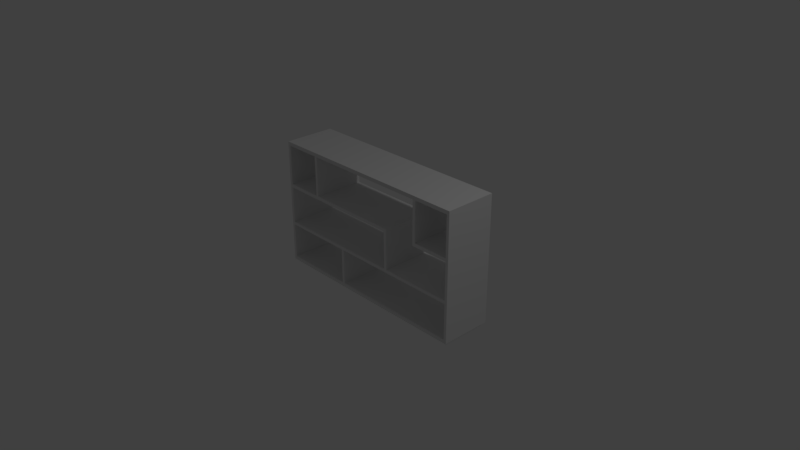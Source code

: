 # Source: Bookcase.blend  (saved by Blender 2.78.0; exported with 4.5.12 LTS)
import bpy
from mathutils import Matrix  # noqa: F401  (used for matrix-valued properties, if any)

bpy.ops.wm.read_factory_settings(use_empty=True)
scene = bpy.context.scene
scene.name = 'Scene'

# ---- collections
col_collection_1 = bpy.data.collections.new('Collection 1'); scene.collection.children.link(col_collection_1)

# ---- images (referenced by path relative to the original .blend; pixels are not part of the script)
import os
ASSET_DIR = os.environ.get("B2B_ASSET_DIR", "")  # directory of the original .blend (textures are referenced by path, not embedded)
HERE = os.path.dirname(os.path.abspath(__file__))  # packed textures are extracted next to this script under _unpacked/

def load_image(name, relpath, width, height, colorspace="sRGB"):
    """Load a texture the original file referenced (path relative to the .blend, or extracted next to this script)."""
    p = next((c for c in (os.path.join(HERE, relpath), os.path.join(ASSET_DIR, relpath)) if relpath and os.path.exists(c)), "")
    if p:
        img = bpy.data.images.load(p, check_existing=True)
        img.name = name
    else:  # same state as the original file: an image datablock whose file is absent (Cycles renders it pink)
        img = bpy.data.images.new(name, width, height)
        img.source = "FILE"
        img.filepath = "//" + (relpath or name)
    img.colorspace_settings.name = colorspace
    return img
img_bookcase = load_image('Bookcase', '', 1024, 1024, 'sRGB')

# ---- materials (node trees are filled in below, after node groups)
mat_material_002 = bpy.data.materials.new('Material.002')
mat_material_002.alpha_threshold = 0.0
mat_material_002.roughness = 0.5

# ---- material node trees
mat_material_002.use_nodes = True; mat_material_002.node_tree.nodes.clear()
_N = mat_material_002.node_tree.nodes; _L = mat_material_002.node_tree.links
n0 = _N.new('ShaderNodeOutputMaterial'); n0.name = 'Material Output'; n0.location = (300, 300)
n1 = _N.new('ShaderNodeBsdfDiffuse'); n1.name = 'Diffuse BSDF'; n1.location = (10, 300)
n2 = _N.new('ShaderNodeTexMagic'); n2.name = 'Magic Texture'; n2.location = (284, 74)
n2.width = 157
n3 = _N.new('ShaderNodeTexImage'); n3.name = 'Image Texture'; n3.location = (-28, 88)
n3.width = 140
n3.image = img_bookcase
_L.new(n1.outputs[0], n0.inputs[0])
n0.is_active_output = True

# ---- world
world_world = bpy.data.worlds.new('World'); scene.world = world_world
world_world.color = (0.05088, 0.05088, 0.05088)
world_world.use_sun_shadow = False
world_world.sun_shadow_jitter_overblur = 0.0
world_world.cycles.sampling_method = 'MANUAL'

# ---- cameras
cam_camera = bpy.data.cameras.new('Camera')
cam_camera.clip_end = 100.0
cam_camera.lens = 35.0
cam_camera.sensor_width = 32.0
cam_camera.sensor_height = 18.0
cam_camera.ortho_scale = 7.314
cam_camera.dof.focus_distance = 0.0

# ---- lights
light_lamp = bpy.data.lights.new('Lamp', 'POINT')
light_lamp.transmission_factor = 0.0
light_lamp.cutoff_distance = 30.0
light_lamp.energy = 100.0
light_lamp.shadow_buffer_clip_start = 1.001
light_lamp.shadow_soft_size = 0.1
light_lamp.shadow_maximum_resolution = 0.006
light_lamp.use_absolute_resolution = True

# ---- meshes
me_cube = bpy.data.meshes.new('Cube')
me_cube.from_pydata([(1.444, -0.6229, -0.04678), (-1.444, -0.6229, -0.04678), (1.444, -0.6229, -0.001995), (-1.444, -0.6229, -0.001995), (1.444, -0.6229, 0.04877), (-1.444, -0.6229, 0.04877), (1.444, 4.303e-08, -0.04678), (-1.444, 4.733e-07, -0.04678), (1.444, -7.315e-07, -0.001995), (-1.444, 3.012e-07, -0.001995), (1.444, -7.315e-07, 0.04877), (-1.444, 3.012e-07, 0.04877), (1.444, -0.6686, -0.001995), (-1.444, -0.6686, -0.001995), (1.444, -0.6686, 0.04877), (-1.444, -0.6686, 0.04877), (1.483, 0.0, -0.001995), (1.483, -0.6229, -0.001995), (1.483, 0.0, 0.04877), (1.483, -0.6229, 0.04877), (1.483, -0.6686, -0.001995), (1.483, -0.6686, 0.04877), (-1.482, -0.6229, -0.001995), (-1.482, -0.6229, 0.04877), (-1.482, 0.0, -0.001995), (-1.482, 0.0, 0.04877), (-1.482, -0.6686, -0.001995), (-1.482, -0.6686, 0.04877), (1.444, 0.0, 1.716), (1.444, -0.6229, 1.716), (1.483, -0.6229, 1.716), (-1.444, -0.6229, 1.716), (-1.444, 0.0, 1.716), (1.483, -0.6686, 1.716), (1.444, -0.6686, 1.716), (-1.444, -0.6686, 1.716), (1.483, 0.0, 1.716), (-1.482, -0.6229, 1.716), (-1.482, 0.0, 1.716), (-1.482, -0.6686, 1.716), (1.444, 0.0, 1.767), (1.444, -0.6229, 1.767), (1.483, -0.6229, 1.767), (-1.444, -0.6229, 1.767), (-1.444, 0.0, 1.767), (1.483, -0.6686, 1.767), (1.444, -0.6686, 1.767), (-1.444, -0.6686, 1.767), (1.483, 0.0, 1.767), (-1.482, -0.6229, 1.767), (-1.482, 0.0, 1.767), (-1.482, -0.6686, 1.767), (-1.444, -0.6686, 0.547), (-1.482, -0.6229, 0.547), (-1.482, 0.0, 0.547), (-1.444, -0.6229, 0.547), (-1.444, 0.0, 0.547), (-1.482, -0.6686, 0.547), (-1.444, -0.6229, 0.5907), (-1.444, 0.0, 0.5907), (-1.482, -0.6686, 0.5907), (-1.444, -0.6686, 0.5907), (-1.482, -0.6229, 0.5907), (-1.482, 0.0, 0.5907), (1.483, -0.6229, 0.5907), (1.483, 0.0, 0.5907), (1.483, -0.6686, 0.5907), (1.444, -0.6686, 0.5907), (1.444, -0.6229, 0.5907), (1.444, 0.0, 0.5907), (1.483, -0.6229, 0.547), (1.483, -0.6686, 0.547), (1.444, -0.6229, 0.547), (1.444, 0.0, 0.547), (1.483, 0.0, 0.547), (1.444, -0.6686, 0.547), (-0.4338, 0.0, -0.04678), (-0.4338, -0.6686, 0.04877), (-0.4338, 0.0, 0.04877), (-0.4338, -0.6229, 0.04877), (-0.4338, -0.6229, -0.001995), (-0.4338, -0.6686, -0.001995), (-0.4338, -0.6229, -0.04678), (-0.3947, 0.0, 0.04877), (-0.3947, 0.0, -0.04678), (-0.3947, -0.6686, 0.04877), (-0.3947, -0.6229, 0.04877), (-0.3947, -0.6229, -0.001995), (-0.3947, -0.6686, -0.001995), (-0.3947, -0.6229, -0.04678), (-0.4338, 0.0, 0.547), (-0.4338, 0.0, 0.5907), (-0.4338, -0.6229, 0.5907), (-0.4338, -0.6686, 0.5907), (-0.4338, -0.6686, 0.547), (-0.4338, -0.6229, 0.547), (-0.3947, 0.0, 0.547), (-0.3947, 0.0, 0.5907), (-0.3947, -0.6229, 0.5907), (-0.3947, -0.6686, 0.5907), (-0.3947, -0.6686, 0.547), (-0.3947, -0.6229, 0.547), (-0.8844, -0.6686, 1.767), (-0.8844, -0.6686, 1.716), (-0.8844, -0.6229, 1.767), (-0.8844, -0.6229, 1.716), (-0.8844, 0.0, 1.716), (-0.8844, 0.0, 1.767), (-0.9235, -0.6686, 1.767), (-0.9235, -0.6686, 1.716), (-0.9235, -0.6229, 1.767), (-0.9235, -0.6229, 1.716), (-0.9235, 0.0, 1.716), (-0.9235, 0.0, 1.767), (-0.8844, -0.6229, 1.158), (-0.8844, 0.0, 1.158), (-0.8844, -0.6686, 1.158), (-0.9235, -0.6686, 1.158), (-0.9235, -0.6229, 1.158), (-0.9235, 0.0, 1.158), (-0.8844, -0.6229, 1.11), (-0.8844, 0.0, 1.11), (-0.8844, -0.6686, 1.11), (-0.9235, -0.6686, 1.11), (-0.9235, -0.6229, 1.11), (-0.9235, 0.0, 1.11), (0.3919, -0.6229, 1.11), (0.3919, 0.0, 1.11), (0.3919, -0.6229, 1.158), (0.3919, 0.0, 1.158), (0.3919, -0.6686, 1.158), (0.3919, -0.6686, 1.11), (0.3919, 0.0, 0.547), (0.3919, 0.0, 0.5907), (0.3919, -0.6229, 0.5907), (0.3919, -0.6686, 0.5907), (0.3919, -0.6686, 0.547), (0.3919, -0.6229, 0.547), (0.4344, 0.0, 0.547), (0.4344, 0.0, 0.5907), (0.4344, -0.6229, 0.5907), (0.4344, -0.6686, 0.5907), (0.4344, -0.6686, 0.547), (0.4344, -0.6229, 0.547), (0.4344, -0.6229, 1.11), (0.4344, 0.0, 1.11), (0.4344, -0.6229, 1.158), (0.4344, 0.0, 1.158), (0.4344, -0.6686, 1.158), (0.4344, -0.6686, 1.11), (-1.444, -0.6229, 1.158), (-1.444, 0.0, 1.158), (-1.482, -0.6686, 1.158), (-1.444, -0.6686, 1.158), (-1.482, -0.6229, 1.158), (-1.482, 0.0, 1.158), (-1.444, -0.6686, 1.11), (-1.482, -0.6229, 1.11), (-1.482, 0.0, 1.11), (-1.444, -0.6229, 1.11), (-1.444, 0.0, 1.11), (-1.482, -0.6686, 1.11), (0.9388, -0.6686, 1.767), (0.9388, -0.6686, 1.716), (0.9388, -0.6229, 1.767), (0.9388, -0.6229, 1.716), (0.9388, 0.0, 1.716), (0.9388, 0.0, 1.767), (0.8963, -0.6686, 1.767), (0.8963, -0.6686, 1.716), (0.8963, -0.6229, 1.767), (0.8963, -0.6229, 1.716), (0.8963, 0.0, 1.716), (0.8963, 0.0, 1.767), (1.483, 0.0, 1.158), (1.444, -0.6686, 1.158), (1.483, -0.6229, 1.158), (1.483, -0.6686, 1.158), (1.444, -0.6229, 1.158), (1.444, 0.0, 1.158), (1.483, -0.6229, 1.11), (1.483, -0.6686, 1.11), (1.444, -0.6229, 1.11), (1.444, 0.0, 1.11), (1.483, 0.0, 1.11), (1.444, -0.6686, 1.11), (0.9388, -0.6686, 1.11), (0.9388, -0.6686, 1.158), (0.9388, -0.6229, 1.158), (0.9388, 0.0, 1.158), (0.9388, -0.6229, 1.11), (0.9388, 0.0, 1.11), (0.8963, -0.6686, 1.11), (0.8963, -0.6686, 1.158), (0.8963, -0.6229, 1.158), (0.8963, 0.0, 1.158), (0.8963, -0.6229, 1.11), (0.8963, 0.0, 1.11), (-0.4338, -4.303e-08, -0.001995), (-0.3947, -4.303e-08, -0.001995), (1.483, 0.04493, -0.001995), (1.483, 0.04493, 0.04877), (1.444, 0.04493, -0.001995), (-1.482, 0.04493, -0.001995), (-1.482, 0.04493, 0.04877), (-1.444, 0.04493, -0.001995), (1.483, 0.04493, 1.158), (1.483, 0.04493, 1.716), (1.483, 0.04493, 1.767), (-1.444, 0.04493, 1.158), (-1.444, 0.04493, 1.716), (-1.482, 0.04493, 0.547), (1.444, 0.04493, 0.547), (1.444, 0.04493, 0.04877), (1.444, 0.04493, 1.767), (-1.444, 0.04493, 1.767), (-1.482, 0.04493, 1.767), (-1.482, 0.04493, 1.716), (-0.3947, 0.04493, 0.04877), (-0.9235, 0.04493, 1.716), (-0.9235, 0.04493, 1.767), (-1.482, 0.04493, 0.5907), (-1.444, 0.04493, 0.04877), (-1.444, 0.04493, 0.547), (-1.482, 0.04493, 1.11), (1.483, 0.04493, 0.547), (1.483, 0.04493, 0.5907), (1.444, 0.04493, 1.11), (1.444, 0.04493, 0.5907), (0.4344, 0.04493, 0.547), (0.4344, 0.04493, 0.5907), (-0.4338, 0.04493, 0.04877), (-0.4338, 0.04493, 0.547), (-1.444, 0.04493, 0.5907), (-0.4338, 0.04493, 0.5907), (-0.3947, 0.04493, 0.5907), (-0.3947, 0.04493, 0.547), (0.8963, 0.04493, 1.716), (-0.8844, 0.04493, 1.716), (0.8963, 0.04493, 1.767), (-0.8844, 0.04493, 1.767), (-0.9235, 0.04493, 1.158), (0.3919, 0.04493, 1.158), (-0.8844, 0.04493, 1.158), (-0.8844, 0.04493, 1.11), (-0.9235, 0.04493, 1.11), (0.3919, 0.04493, 1.11), (0.3919, 0.04493, 0.547), (0.3919, 0.04493, 0.5907), (0.4344, 0.04493, 1.11), (0.4344, 0.04493, 1.158), (-1.482, 0.04493, 1.158), (-1.444, 0.04493, 1.11), (1.444, 0.04493, 1.716), (0.9388, 0.04493, 1.716), (0.9388, 0.04493, 1.767), (1.483, 0.04493, 1.11), (1.444, 0.04493, 1.158), (0.9388, 0.04493, 1.11), (0.9388, 0.04493, 1.158), (0.8963, 0.04493, 1.158), (0.8963, 0.04493, 1.11), (-0.3947, 0.04493, -0.001995), (-0.4338, 0.04493, -0.001995)], [], [(87, 2, 12, 88), (9, 3, 22, 24), (6, 8, 2, 0), (2, 8, 16, 17), (150, 151, 32, 31), (1, 3, 9, 7), (76, 82, 1, 7), (88, 12, 14, 85), (82, 80, 3, 1), (3, 13, 26, 22), (17, 19, 21, 20), (17, 16, 18, 19), (12, 2, 17, 20), (14, 12, 20, 21), (177, 176, 30, 33), (24, 22, 23, 25), (23, 22, 26, 27), (153, 150, 31, 35), (176, 174, 36, 30), (13, 15, 27, 26), (37, 39, 51, 49), (34, 33, 45, 46), (30, 36, 48, 42), (154, 152, 39, 37), (178, 175, 34, 29), (155, 154, 37, 38), (179, 178, 29, 28), (152, 153, 35, 39), (175, 177, 33, 34), (40, 41, 42, 48), (41, 46, 45, 42), (47, 43, 49, 51), (43, 44, 50, 49), (33, 30, 42, 45), (39, 35, 47, 51), (38, 37, 49, 50), (78, 11, 5, 79), (79, 5, 15, 77), (109, 108, 47, 35), (108, 110, 43, 47), (109, 35, 31, 111), (112, 111, 31, 32), (113, 44, 43, 110), (62, 63, 54, 53), (57, 60, 62, 53), (55, 52, 61, 58), (5, 11, 56, 55), (15, 5, 55, 52), (23, 27, 57, 53), (25, 23, 53, 54), (27, 15, 52, 57), (75, 71, 66, 67), (72, 68, 67, 75), (70, 74, 65, 64), (71, 70, 64, 66), (21, 19, 70, 71), (19, 18, 74, 70), (4, 14, 75, 72), (10, 4, 72, 73), (14, 21, 71, 75), (61, 60, 57, 52), (139, 140, 68, 69), (140, 141, 67, 68), (141, 142, 75, 67), (143, 72, 75, 142), (138, 73, 72, 143), (86, 79, 77, 85), (89, 87, 80, 82), (13, 81, 77, 15), (84, 89, 82, 76), (3, 80, 81, 13), (6, 0, 89, 84), (0, 2, 87, 89), (10, 83, 86, 4), (4, 86, 85, 14), (81, 88, 85, 77), (80, 87, 88, 81), (56, 90, 95, 55), (55, 95, 94, 52), (61, 52, 94, 93), (58, 61, 93, 92), (59, 58, 92, 91), (95, 101, 100, 94), (93, 94, 100, 99), (92, 93, 99, 98), (91, 92, 98, 97), (95, 90, 78, 79), (79, 77, 94, 95), (85, 100, 94, 77), (86, 101, 100, 85), (83, 96, 101, 86), (173, 107, 104, 170), (172, 171, 105, 106), (169, 103, 105, 171), (168, 170, 104, 102), (169, 168, 102, 103), (107, 113, 110, 104), (106, 105, 114, 115), (111, 112, 119, 118), (102, 104, 110, 108), (103, 102, 108, 109), (114, 116, 130, 128), (153, 156, 123, 117), (103, 109, 117, 116), (109, 111, 118, 117), (105, 103, 116, 114), (121, 120, 124, 125), (122, 123, 124, 120), (153, 117, 118, 150), (116, 117, 123, 122), (122, 120, 126, 131), (129, 128, 146, 147), (130, 131, 149, 148), (116, 122, 131, 130), (120, 121, 127, 126), (115, 114, 128, 129), (96, 132, 137, 101), (101, 137, 136, 100), (99, 100, 136, 135), (98, 99, 135, 134), (97, 98, 134, 133), (132, 138, 143, 137), (137, 143, 142, 136), (135, 136, 142, 141), (134, 135, 141, 140), (146, 148, 149, 144), (147, 146, 144, 145), (128, 130, 148, 146), (133, 134, 126, 127), (145, 144, 140, 139), (141, 140, 144, 149), (131, 126, 134, 135), (135, 141, 149, 131), (161, 156, 153, 152), (158, 157, 154, 155), (157, 161, 152, 154), (118, 119, 151, 150), (123, 156, 159, 124), (58, 59, 160, 159), (61, 58, 159, 156), (62, 60, 161, 157), (63, 62, 157, 158), (60, 61, 156, 161), (124, 159, 160, 125), (34, 46, 162, 163), (46, 41, 164, 162), (34, 163, 165, 29), (28, 29, 165, 166), (40, 167, 164, 41), (163, 162, 168, 169), (162, 164, 170, 168), (167, 173, 170, 164), (185, 181, 177, 175), (182, 185, 186, 190), (185, 175, 187, 186), (180, 184, 174, 176), (181, 180, 176, 177), (66, 64, 180, 181), (64, 65, 184, 180), (68, 67, 185, 182), (69, 68, 182, 183), (67, 66, 181, 185), (191, 190, 196, 197), (175, 178, 188, 187), (183, 182, 190, 191), (178, 179, 189, 188), (197, 196, 194, 195), (196, 192, 193, 194), (186, 187, 193, 192), (190, 186, 192, 196), (195, 194, 171, 172), (169, 171, 194, 193), (163, 169, 193, 187), (187, 188, 165, 163), (188, 189, 166, 165), (198, 9, 205, 263), (167, 40, 214, 255), (48, 36, 207, 208), (28, 166, 254, 253), (119, 112, 219, 241), (151, 119, 241, 209), (197, 195, 260, 261), (138, 132, 247, 229), (74, 18, 201, 225), (199, 198, 263, 262), (50, 44, 215, 216), (121, 125, 245, 244), (18, 16, 200, 201), (91, 97, 235, 234), (145, 139, 230, 249), (125, 160, 252, 245), (179, 28, 253, 257), (189, 179, 257, 259), (56, 11, 222, 223), (183, 191, 258, 227), (133, 127, 246, 248), (40, 48, 208, 214), (54, 63, 221, 211), (129, 147, 250, 242), (107, 173, 239, 240), (106, 115, 243, 238), (172, 106, 238, 237), (174, 184, 256, 206), (69, 183, 227, 228), (97, 133, 248, 235), (44, 113, 220, 215), (132, 96, 236, 247), (11, 78, 231, 222), (112, 32, 210, 219), (84, 76, 198, 199), (9, 198, 76, 7), (127, 121, 244, 246), (160, 59, 233, 252), (147, 145, 249, 250), (6, 84, 199, 8), (254, 255, 214, 253), (208, 207, 253, 214), (206, 257, 253, 207), (206, 256, 227, 257), (258, 259, 257, 227), (260, 259, 258, 261), (260, 237, 254, 259), (255, 254, 237, 239), (238, 240, 239, 237), (240, 238, 219, 220), (210, 215, 220, 219), (215, 210, 217, 216), (209, 251, 217, 210), (251, 209, 252, 224), (209, 241, 245, 252), (245, 241, 243, 244), (219, 238, 243, 241), (242, 246, 244, 243), (249, 246, 242, 250), (246, 249, 230, 248), (229, 247, 248, 230), (228, 212, 229, 230), (226, 225, 212, 228), (227, 256, 226, 228), (212, 225, 201, 213), (201, 200, 202, 213), (247, 236, 235, 248), (235, 236, 232, 234), (232, 223, 233, 234), (221, 233, 223, 211), (224, 252, 233, 221), (211, 223, 222, 204), (204, 222, 205, 203), (232, 236, 218, 231), (231, 263, 205, 222), (231, 218, 262, 263), (218, 213, 202, 262), (16, 8, 202, 200), (113, 107, 240, 220), (38, 50, 216, 217), (155, 38, 217, 251), (191, 197, 261, 258), (8, 199, 262, 202), (63, 158, 224, 221), (184, 65, 226, 256), (83, 10, 213, 218), (32, 151, 209, 210), (78, 90, 232, 231), (73, 138, 229, 212), (195, 172, 237, 260), (24, 25, 204, 203), (139, 69, 228, 230), (173, 167, 255, 239), (166, 189, 259, 254), (25, 54, 211, 204), (96, 83, 218, 236), (9, 24, 203, 205), (90, 56, 223, 232), (158, 155, 251, 224), (65, 74, 225, 226), (115, 129, 242, 243), (10, 73, 212, 213), (36, 174, 206, 207), (59, 91, 234, 233)])
_uv = me_cube.uv_layers.new(name='UVMap')
_uv.uv.foreach_set('vector', [0.1452, 0.3311, 0.3816, 0.3311, 0.3816, 0.3369, 0.1452, 0.3369, 0.3807, 0.5674, 0.3807, 0.4866, 0.3856, 0.4866, 0.3856, 0.5674, 0.3759, 0.251, 0.3816, 0.251, 0.3816, 0.3311, 0.3759, 0.3311, 0.3816, 0.3311, 0.3816, 0.251, 0.3867, 0.251, 0.3867, 0.3311, 0.25, 0.7272, 0.3308, 0.7272, 0.3308, 0.7996, 0.25, 0.7996, 0.3749, 0.4866, 0.3807, 0.4866, 0.3807, 0.5674, 0.3749, 0.5674, 0.2439, 0.5674, 0.2439, 0.4866, 0.3749, 0.4866, 0.3749, 0.5674, 0.1452, 0.3369, 0.3816, 0.3369, 0.3816, 0.3435, 0.1452, 0.3435, 0.1402, 0.3253, 0.1402, 0.3311, 0.01036, 0.3311, 0.01036, 0.3253, 0.01036, 0.3311, 0.01036, 0.3369, 0.005511, 0.3369, 0.005511, 0.3311, 0.3867, 0.3311, 0.3932, 0.3311, 0.3932, 0.3369, 0.3867, 0.3369, 0.3867, 0.3311, 0.3867, 0.251, 0.3932, 0.251, 0.3932, 0.3311, 0.3816, 0.3369, 0.3816, 0.3311, 0.3867, 0.3311, 0.3867, 0.3369, 0.3816, 0.3435, 0.3816, 0.3369, 0.3867, 0.3369, 0.3867, 0.3435, 0.5358, 0.3369, 0.5358, 0.3311, 0.6075, 0.3311, 0.6075, 0.3369, 0.3856, 0.5674, 0.3856, 0.4866, 0.3922, 0.4866, 0.3922, 0.5674, 0.3922, 0.4866, 0.3856, 0.4866, 0.3856, 0.4806, 0.3922, 0.4806, 0.2441, 0.7272, 0.25, 0.7272, 0.25, 0.7996, 0.2441, 0.7996, 0.5358, 0.3311, 0.5358, 0.251, 0.6075, 0.251, 0.6075, 0.3311, 0.01036, 0.3369, 0.01036, 0.3435, 0.005511, 0.3435, 0.005511, 0.3369, 0.6084, 0.4866, 0.6084, 0.4806, 0.6151, 0.4806, 0.6151, 0.4866, 0.3798, 0.7198, 0.3849, 0.7198, 0.3849, 0.7265, 0.3798, 0.7265, 0.6075, 0.3311, 0.6075, 0.251, 0.6142, 0.251, 0.6142, 0.3311, 0.5361, 0.4866, 0.5361, 0.4806, 0.6084, 0.4806, 0.6084, 0.4866, 0.2975, 0.09426, 0.2914, 0.09426, 0.2914, 0.02087, 0.2975, 0.02087, 0.5361, 0.5674, 0.5361, 0.4866, 0.6084, 0.4866, 0.6084, 0.5674, 0.3794, 0.09426, 0.2975, 0.09426, 0.2975, 0.02087, 0.3794, 0.02087, 0.2392, 0.7272, 0.2441, 0.7272, 0.2441, 0.7996, 0.2392, 0.7996, 0.3798, 0.6475, 0.3849, 0.6475, 0.3849, 0.7198, 0.3798, 0.7198, 0.9945, 0.5674, 0.9945, 0.4866, 0.9996, 0.4866, 0.9996, 0.5674, 0.9945, 0.4866, 0.9945, 0.4806, 0.9996, 0.4806, 0.9996, 0.4866, 0.62, 0.4806, 0.62, 0.4866, 0.6151, 0.4866, 0.6151, 0.4806, 0.62, 0.4866, 0.62, 0.5674, 0.6151, 0.5674, 0.6151, 0.4866, 0.6075, 0.3369, 0.6075, 0.3311, 0.6142, 0.3311, 0.6142, 0.3369, 0.0003608, 0.7198, 0.005248, 0.7198, 0.005248, 0.7265, 0.0003608, 0.7265, 0.6084, 0.5674, 0.6084, 0.4866, 0.6151, 0.4866, 0.6151, 0.5674, 0.7459, 0.2736, 0.6149, 0.2736, 0.6149, 0.1928, 0.7459, 0.1928, 0.7459, 0.1928, 0.6149, 0.1928, 0.6149, 0.1869, 0.7459, 0.1869, 0.07275, 0.7198, 0.07275, 0.7265, 0.005248, 0.7265, 0.005248, 0.7198, 0.6875, 0.4806, 0.6875, 0.4866, 0.62, 0.4866, 0.62, 0.4806, 0.7466, 0.3261, 0.7466, 0.2586, 0.7525, 0.2586, 0.7525, 0.3261, 0.8333, 0.3261, 0.7525, 0.3261, 0.7525, 0.2586, 0.8333, 0.2586, 0.6875, 0.5674, 0.62, 0.5674, 0.62, 0.4866, 0.6875, 0.4866, 0.4625, 0.4866, 0.4625, 0.5674, 0.4568, 0.5674, 0.4568, 0.4866, 0.4568, 0.4806, 0.4625, 0.4806, 0.4625, 0.4866, 0.4568, 0.4866, 0.6206, 0.4676, 0.6206, 0.4735, 0.6149, 0.4735, 0.6149, 0.4676, 0.09954, 0.8206, 0.1803, 0.8206, 0.1803, 0.8852, 0.09954, 0.8852, 0.09362, 0.8206, 0.09954, 0.8206, 0.09954, 0.8852, 0.09362, 0.8852, 0.3922, 0.4866, 0.3922, 0.4806, 0.4568, 0.4806, 0.4568, 0.4866, 0.3922, 0.5674, 0.3922, 0.4866, 0.4568, 0.4866, 0.4568, 0.5674, 0.005511, 0.3435, 0.01036, 0.3435, 0.01036, 0.4075, 0.005511, 0.4075, 0.3816, 0.4075, 0.3867, 0.4075, 0.3867, 0.4131, 0.3816, 0.4131, 0.6208, 0.4743, 0.6208, 0.4799, 0.6149, 0.4799, 0.6149, 0.4743, 0.4573, 0.3311, 0.4573, 0.251, 0.4629, 0.251, 0.4629, 0.3311, 0.4573, 0.3369, 0.4573, 0.3311, 0.4629, 0.3311, 0.4629, 0.3369, 0.3932, 0.3369, 0.3932, 0.3311, 0.4573, 0.3311, 0.4573, 0.3369, 0.3932, 0.3311, 0.3932, 0.251, 0.4573, 0.251, 0.4573, 0.3311, 0.7926, 0.1582, 0.7867, 0.1582, 0.7867, 0.09362, 0.7926, 0.09362, 0.8734, 0.1582, 0.7926, 0.1582, 0.7926, 0.09362, 0.8734, 0.09362, 0.3816, 0.3435, 0.3867, 0.3435, 0.3867, 0.4075, 0.3816, 0.4075, 0.01036, 0.4131, 0.005511, 0.4131, 0.005511, 0.4075, 0.01036, 0.4075, 0.6149, 0.4601, 0.6149, 0.3793, 0.7458, 0.3793, 0.7458, 0.4601, 0.6149, 0.3793, 0.6149, 0.3734, 0.7458, 0.3734, 0.7458, 0.3793, 0.4828, 0.8741, 0.4828, 0.8684, 0.6138, 0.8684, 0.6138, 0.8741, 0.4931, 0.7538, 0.6241, 0.7538, 0.6241, 0.7597, 0.4931, 0.7597, 0.4931, 0.673, 0.6241, 0.673, 0.6241, 0.7538, 0.4931, 0.7538, 0.6279, 0.468, 0.633, 0.468, 0.633, 0.474, 0.6279, 0.474, 0.1452, 0.3253, 0.1452, 0.3311, 0.1402, 0.3311, 0.1402, 0.3253, 0.01036, 0.3369, 0.1402, 0.3369, 0.1402, 0.3435, 0.01036, 0.3435, 0.2388, 0.5674, 0.2388, 0.4866, 0.2439, 0.4866, 0.2439, 0.5674, 0.01036, 0.3311, 0.1402, 0.3311, 0.1402, 0.3369, 0.01036, 0.3369, 0.0003583, 0.5674, 0.0003583, 0.4866, 0.2388, 0.4866, 0.2388, 0.5674, 0.3816, 0.3253, 0.3816, 0.3311, 0.1452, 0.3311, 0.1452, 0.3253, 0.6241, 0.6606, 0.3856, 0.6606, 0.3856, 0.5798, 0.6241, 0.5798, 0.6241, 0.5798, 0.3856, 0.5798, 0.3856, 0.5739, 0.6241, 0.5739, 0.1402, 0.3369, 0.1452, 0.3369, 0.1452, 0.3435, 0.1402, 0.3435, 0.1402, 0.3311, 0.1452, 0.3311, 0.1452, 0.3369, 0.1402, 0.3369, 0.6149, 0.286, 0.7459, 0.286, 0.7459, 0.3667, 0.6149, 0.3667, 0.6149, 0.3667, 0.7459, 0.3667, 0.7459, 0.3727, 0.6149, 0.3727, 0.2392, 0.8741, 0.2392, 0.8684, 0.3702, 0.8684, 0.3702, 0.8741, 0.0003881, 0.7332, 0.0003901, 0.7272, 0.1314, 0.7273, 0.1314, 0.7332, 0.0003602, 0.814, 0.0003881, 0.7332, 0.1314, 0.7332, 0.1314, 0.814, 0.6275, 0.4749, 0.6275, 0.4799, 0.6215, 0.4799, 0.6215, 0.4749, 0.3702, 0.8741, 0.3702, 0.8684, 0.3753, 0.8684, 0.3753, 0.8741, 0.1314, 0.7332, 0.1314, 0.7273, 0.1365, 0.7273, 0.1365, 0.7332, 0.1314, 0.814, 0.1314, 0.7332, 0.1365, 0.7332, 0.1364, 0.814, 0.6358, 0.847, 0.6358, 0.7662, 0.7005, 0.7662, 0.7005, 0.847, 0.7005, 0.847, 0.7005, 0.853, 0.6358, 0.853, 0.6358, 0.847, 0.6351, 0.6672, 0.6351, 0.7318, 0.6301, 0.7318, 0.6301, 0.6672, 0.006285, 0.8206, 0.006286, 0.8852, 0.0003583, 0.8852, 0.0003583, 0.8206, 0.08707, 0.8206, 0.08707, 0.8852, 0.006286, 0.8852, 0.006285, 0.8206, 0.9235, 0.5674, 0.6926, 0.5674, 0.6926, 0.4866, 0.9235, 0.4866, 0.8459, 0.006186, 0.8459, 0.08697, 0.6149, 0.08697, 0.6149, 0.006187, 0.8459, 0.0929, 0.6149, 0.0929, 0.6149, 0.08697, 0.8459, 0.08697, 0.9235, 0.4806, 0.9235, 0.4866, 0.6926, 0.4866, 0.6926, 0.4806, 0.3088, 0.7198, 0.3088, 0.7265, 0.07782, 0.7265, 0.07782, 0.7198, 0.6926, 0.5674, 0.6875, 0.5674, 0.6875, 0.4866, 0.6926, 0.4866, 0.8333, 0.4457, 0.7525, 0.4457, 0.7525, 0.3734, 0.8333, 0.3734, 0.71, 0.7163, 0.7908, 0.7163, 0.7908, 0.7887, 0.71, 0.7887, 0.6926, 0.4806, 0.6926, 0.4866, 0.6875, 0.4866, 0.6875, 0.4806, 0.07782, 0.7198, 0.07782, 0.7265, 0.07275, 0.7265, 0.07275, 0.7198, 0.6149, 0.09954, 0.6149, 0.09362, 0.7804, 0.09362, 0.7804, 0.09954, 0.005246, 0.6475, 0.005246, 0.6413, 0.07275, 0.6413, 0.07275, 0.6475, 0.07782, 0.7198, 0.07275, 0.7198, 0.07275, 0.6475, 0.07782, 0.6475, 0.7041, 0.7163, 0.71, 0.7163, 0.71, 0.7887, 0.7041, 0.7887, 0.7525, 0.4457, 0.7465, 0.4457, 0.7465, 0.3734, 0.7525, 0.3734, 0.4582, 0.7662, 0.4582, 0.847, 0.4531, 0.847, 0.4531, 0.7662, 0.4582, 0.853, 0.4531, 0.853, 0.4531, 0.847, 0.4582, 0.847, 0.7033, 0.7597, 0.6358, 0.7597, 0.6358, 0.7538, 0.7033, 0.7538, 0.07782, 0.6475, 0.07275, 0.6475, 0.07275, 0.6413, 0.07782, 0.6413, 0.4582, 0.853, 0.4582, 0.847, 0.6237, 0.847, 0.6237, 0.853, 0.7804, 0.1803, 0.7804, 0.09954, 0.7859, 0.09954, 0.7859, 0.1803, 0.2434, 0.6475, 0.2434, 0.6413, 0.2489, 0.6413, 0.2489, 0.6475, 0.07782, 0.6475, 0.07782, 0.6413, 0.2434, 0.6413, 0.2434, 0.6475, 0.4582, 0.847, 0.4582, 0.7662, 0.6237, 0.7662, 0.6237, 0.847, 0.6149, 0.1803, 0.6149, 0.09954, 0.7804, 0.09954, 0.7804, 0.1803, 0.3856, 0.673, 0.4876, 0.673, 0.4876, 0.7538, 0.3856, 0.7538, 0.3856, 0.7538, 0.4876, 0.7538, 0.4876, 0.7597, 0.3856, 0.7597, 0.3753, 0.8741, 0.3753, 0.8684, 0.4773, 0.8684, 0.4773, 0.8741, 0.1365, 0.7332, 0.1365, 0.7273, 0.2385, 0.7273, 0.2385, 0.7333, 0.1364, 0.814, 0.1365, 0.7332, 0.2385, 0.7333, 0.2385, 0.814, 0.4876, 0.673, 0.4931, 0.673, 0.4931, 0.7538, 0.4876, 0.7538, 0.4876, 0.7538, 0.4931, 0.7538, 0.4931, 0.7597, 0.4876, 0.7597, 0.4773, 0.8741, 0.4773, 0.8684, 0.4828, 0.8684, 0.4828, 0.8741, 0.6272, 0.4735, 0.6213, 0.4735, 0.6213, 0.468, 0.6272, 0.468, 0.71, 0.7156, 0.7041, 0.7156, 0.7041, 0.7094, 0.71, 0.7094, 0.7908, 0.7156, 0.71, 0.7156, 0.71, 0.7094, 0.7908, 0.7094, 0.7804, 0.09954, 0.7804, 0.09362, 0.7859, 0.09362, 0.7859, 0.09954, 0.3259, 0.8677, 0.2451, 0.8677, 0.2451, 0.8003, 0.3259, 0.8003, 0.7908, 0.7094, 0.71, 0.7094, 0.71, 0.642, 0.7908, 0.642, 0.7041, 0.642, 0.71, 0.642, 0.71, 0.7094, 0.7041, 0.7094, 0.2392, 0.8003, 0.2451, 0.8003, 0.2451, 0.8677, 0.2392, 0.8677, 0.2434, 0.5739, 0.2489, 0.5739, 0.2489, 0.6413, 0.2434, 0.6413, 0.0003583, 0.6413, 0.005246, 0.6413, 0.005246, 0.6475, 0.0003583, 0.6475, 0.5299, 0.5674, 0.5299, 0.4866, 0.5361, 0.4866, 0.5361, 0.5674, 0.5299, 0.4866, 0.5299, 0.4806, 0.5361, 0.4806, 0.5361, 0.4866, 0.6358, 0.7538, 0.6358, 0.673, 0.7033, 0.673, 0.7033, 0.7538, 0.4531, 0.853, 0.3856, 0.853, 0.3856, 0.847, 0.4531, 0.847, 0.7149, 0.5739, 0.7957, 0.5739, 0.7957, 0.6413, 0.7149, 0.6413, 0.709, 0.5739, 0.7149, 0.5739, 0.7149, 0.6413, 0.7089, 0.6413, 0.4625, 0.4866, 0.4625, 0.4806, 0.5299, 0.4806, 0.5299, 0.4866, 0.4625, 0.5674, 0.4625, 0.4866, 0.5299, 0.4866, 0.5299, 0.5674, 0.7041, 0.5739, 0.709, 0.5739, 0.7089, 0.6413, 0.7041, 0.6413, 0.4531, 0.847, 0.3856, 0.847, 0.3856, 0.7662, 0.4531, 0.7662, 0.3798, 0.7198, 0.3798, 0.7265, 0.3143, 0.7265, 0.3143, 0.7198, 0.9945, 0.4806, 0.9945, 0.4866, 0.929, 0.4866, 0.929, 0.4806, 0.3853, 0.1148, 0.3189, 0.1148, 0.3189, 0.1088, 0.3853, 0.1088, 0.3853, 0.02678, 0.3853, 0.1088, 0.3189, 0.1088, 0.3189, 0.02678, 0.9945, 0.5674, 0.929, 0.5674, 0.929, 0.4866, 0.9945, 0.4866, 0.3143, 0.7198, 0.3143, 0.7265, 0.3088, 0.7265, 0.3088, 0.7198, 0.929, 0.4806, 0.929, 0.4866, 0.9235, 0.4866, 0.9235, 0.4806, 0.929, 0.5674, 0.9235, 0.5674, 0.9235, 0.4866, 0.929, 0.4866, 0.3798, 0.6413, 0.3849, 0.6413, 0.3849, 0.6475, 0.3798, 0.6475, 0.7525, 0.2579, 0.7466, 0.2579, 0.7466, 0.1924, 0.7525, 0.1924, 0.3798, 0.6413, 0.3798, 0.6475, 0.3143, 0.6475, 0.3143, 0.6413, 0.5297, 0.3311, 0.5297, 0.251, 0.5358, 0.251, 0.5358, 0.3311, 0.5297, 0.3369, 0.5297, 0.3311, 0.5358, 0.3311, 0.5358, 0.3369, 0.4629, 0.3369, 0.4629, 0.3311, 0.5297, 0.3311, 0.5297, 0.3369, 0.4629, 0.3311, 0.4629, 0.251, 0.5297, 0.251, 0.5297, 0.3311, 0.71, 0.8568, 0.7041, 0.8568, 0.7041, 0.7894, 0.71, 0.7894, 0.7908, 0.8568, 0.71, 0.8568, 0.71, 0.7894, 0.7908, 0.7894, 0.3816, 0.4131, 0.3867, 0.4131, 0.3867, 0.4799, 0.3816, 0.4799, 0.8333, 0.1924, 0.7525, 0.1924, 0.7525, 0.1869, 0.8333, 0.1869, 0.3853, 0.0003583, 0.3853, 0.006373, 0.3189, 0.006373, 0.3189, 0.0003583, 0.8333, 0.2579, 0.7525, 0.2579, 0.7525, 0.1924, 0.8333, 0.1924, 0.3853, 0.006373, 0.3853, 0.08835, 0.3189, 0.08835, 0.3189, 0.006373, 0.6248, 0.6606, 0.6248, 0.5798, 0.631, 0.5798, 0.631, 0.6606, 0.6248, 0.5798, 0.6248, 0.5739, 0.631, 0.5739, 0.631, 0.5798, 0.3143, 0.6413, 0.3143, 0.6475, 0.3088, 0.6475, 0.3088, 0.6413, 0.7525, 0.1924, 0.7466, 0.1924, 0.7466, 0.1869, 0.7525, 0.1869, 0.631, 0.6606, 0.631, 0.5798, 0.7033, 0.5798, 0.7033, 0.6606, 0.7033, 0.5739, 0.7033, 0.5798, 0.631, 0.5798, 0.631, 0.5739, 0.3143, 0.7198, 0.3088, 0.7198, 0.3088, 0.6475, 0.3143, 0.6475, 0.4128, 0.09426, 0.4068, 0.09426, 0.4068, 0.02087, 0.4128, 0.02087, 0.4068, 0.09426, 0.3248, 0.09426, 0.3248, 0.02087, 0.4068, 0.02087, 0.1398, 0.2511, 0.009505, 0.2512, 0.009501, 0.2454, 0.1398, 0.2453, 0.929, 0.5674, 0.9945, 0.5674, 0.9945, 0.5732, 0.929, 0.5732, 0.6142, 0.251, 0.6075, 0.251, 0.6075, 0.2452, 0.6142, 0.2452, 0.3853, 0.02678, 0.3189, 0.02678, 0.3189, 0.02087, 0.3853, 0.02087, 0.7908, 0.7887, 0.7908, 0.7163, 0.7966, 0.7163, 0.7966, 0.7887, 0.7033, 0.673, 0.6358, 0.673, 0.6358, 0.6672, 0.7033, 0.6672, 0.6248, 0.6606, 0.631, 0.6606, 0.631, 0.6664, 0.6248, 0.6664, 0.4931, 0.673, 0.4876, 0.673, 0.4876, 0.6672, 0.4931, 0.6672, 0.4573, 0.251, 0.3932, 0.251, 0.3932, 0.2452, 0.4573, 0.2452, 0.1449, 0.2511, 0.1398, 0.2511, 0.1398, 0.2453, 0.1449, 0.2453, 0.6151, 0.5674, 0.62, 0.5674, 0.62, 0.5732, 0.6151, 0.5732, 0.4582, 0.7662, 0.4531, 0.7662, 0.4531, 0.7604, 0.4582, 0.7604, 0.3932, 0.251, 0.3867, 0.251, 0.3867, 0.2452, 0.3932, 0.2452, 0.1314, 0.814, 0.1364, 0.814, 0.1364, 0.8198, 0.1314, 0.8198, 0.7908, 0.7094, 0.7908, 0.642, 0.7966, 0.642, 0.7966, 0.7094, 0.4531, 0.7662, 0.3856, 0.7662, 0.3856, 0.7604, 0.4531, 0.7604, 0.3794, 0.09426, 0.3794, 0.02087, 0.3853, 0.02087, 0.3853, 0.09426, 0.3189, 0.08835, 0.3853, 0.08835, 0.3853, 0.09426, 0.3189, 0.09426, 0.1803, 0.8852, 0.1803, 0.8206, 0.1862, 0.8206, 0.1862, 0.8852, 0.8333, 0.2579, 0.8333, 0.1924, 0.8392, 0.1924, 0.8392, 0.2579, 0.3259, 0.8677, 0.3259, 0.8003, 0.3318, 0.8003, 0.3318, 0.8677, 0.9945, 0.5674, 0.9996, 0.5674, 0.9996, 0.5732, 0.9945, 0.5732, 0.4568, 0.5674, 0.4625, 0.5674, 0.4625, 0.5732, 0.4568, 0.5732, 0.7804, 0.1803, 0.7859, 0.1803, 0.7859, 0.1862, 0.7804, 0.1862, 0.6926, 0.5674, 0.9235, 0.5674, 0.9235, 0.5732, 0.6926, 0.5732, 0.8333, 0.4457, 0.8333, 0.3734, 0.8391, 0.3734, 0.8391, 0.4457, 0.8459, 0.006186, 0.6149, 0.006187, 0.6149, 0.0003591, 0.8459, 0.0003583, 0.5358, 0.251, 0.5297, 0.251, 0.5297, 0.2452, 0.5358, 0.2452, 0.7908, 0.8568, 0.7908, 0.7894, 0.7966, 0.7894, 0.7966, 0.8568, 0.1364, 0.814, 0.2385, 0.814, 0.2385, 0.8199, 0.1364, 0.8198, 0.62, 0.5674, 0.6875, 0.5674, 0.6875, 0.5732, 0.62, 0.5732, 0.4876, 0.673, 0.3856, 0.673, 0.3856, 0.6672, 0.4876, 0.6672, 0.6149, 0.2736, 0.7459, 0.2736, 0.7459, 0.2794, 0.6149, 0.2794, 0.8333, 0.3261, 0.8333, 0.2586, 0.8392, 0.2586, 0.8392, 0.3261, 0.1449, 0.2569, 0.1399, 0.2569, 0.1398, 0.2511, 0.1449, 0.2511, 0.009505, 0.2512, 0.1398, 0.2511, 0.1399, 0.2569, 0.009509, 0.257, 0.6237, 0.7662, 0.4582, 0.7662, 0.4582, 0.7604, 0.6237, 0.7604, 0.7957, 0.6413, 0.7957, 0.5739, 0.8015, 0.574, 0.8015, 0.6413, 0.7908, 0.7156, 0.7908, 0.7094, 0.7966, 0.7094, 0.7966, 0.7156, 0.3816, 0.2567, 0.1449, 0.2569, 0.1449, 0.2511, 0.3816, 0.251, 0.3189, 0.02087, 0.3189, 0.01406, 0.3853, 0.01406, 0.3853, 0.02087, 0.3905, 0.01406, 0.3905, 0.02087, 0.3853, 0.02087, 0.3853, 0.01406, 0.3905, 0.09426, 0.3853, 0.09426, 0.3853, 0.02087, 0.3905, 0.02087, 0.3905, 0.09426, 0.3905, 0.1006, 0.3853, 0.1006, 0.3853, 0.09426, 0.3189, 0.1006, 0.3189, 0.09426, 0.3853, 0.09426, 0.3853, 0.1006, 0.3133, 0.09426, 0.3189, 0.09426, 0.3189, 0.1006, 0.3133, 0.1006, 0.3133, 0.09426, 0.3133, 0.02087, 0.3189, 0.02087, 0.3189, 0.09426, 0.3189, 0.01406, 0.3189, 0.02087, 0.3133, 0.02087, 0.3133, 0.01406, 0.07894, 0.02087, 0.07894, 0.01406, 0.3133, 0.01406, 0.3133, 0.02087, 0.07894, 0.01406, 0.07894, 0.02087, 0.0738, 0.02087, 0.0738, 0.01406, 0.005318, 0.02087, 0.005318, 0.01406, 0.0738, 0.01406, 0.0738, 0.02087, 0.005318, 0.01406, 0.005318, 0.02087, 0.0003592, 0.02087, 0.0003592, 0.01406, 0.005318, 0.09425, 0.0003591, 0.09425, 0.0003592, 0.02087, 0.005318, 0.02087, 0.0003583, 0.09425, 0.005317, 0.09425, 0.005317, 0.1006, 0.0003583, 0.1006, 0.005317, 0.09425, 0.0738, 0.09425, 0.0738, 0.1006, 0.005317, 0.1006, 0.0738, 0.1006, 0.0738, 0.09425, 0.07894, 0.09425, 0.07894, 0.1006, 0.0738, 0.02087, 0.07894, 0.02087, 0.07894, 0.09425, 0.0738, 0.09425, 0.2469, 0.09425, 0.2469, 0.1006, 0.07894, 0.1006, 0.07894, 0.09425, 0.2525, 0.1006, 0.2469, 0.1006, 0.2469, 0.09425, 0.2525, 0.09425, 0.2469, 0.1006, 0.2525, 0.1006, 0.2525, 0.1689, 0.2469, 0.1689, 0.2525, 0.1746, 0.2469, 0.1746, 0.2469, 0.1689, 0.2525, 0.1689, 0.382, 0.1691, 0.3819, 0.1747, 0.2525, 0.1746, 0.2525, 0.1689, 0.387, 0.1691, 0.387, 0.1748, 0.3819, 0.1747, 0.382, 0.1691, 0.3822, 0.1025, 0.3872, 0.1025, 0.387, 0.1691, 0.382, 0.1691, 0.3819, 0.1747, 0.387, 0.1748, 0.3867, 0.2387, 0.3816, 0.2387, 0.3867, 0.2387, 0.3867, 0.2452, 0.3816, 0.2452, 0.3816, 0.2387, 0.2469, 0.1746, 0.1449, 0.1744, 0.1449, 0.1688, 0.2469, 0.1689, 0.1449, 0.1688, 0.1449, 0.1744, 0.1398, 0.1744, 0.1398, 0.1688, 0.1398, 0.1744, 0.009426, 0.1745, 0.00942, 0.1689, 0.1398, 0.1688, 0.004555, 0.1689, 0.00942, 0.1689, 0.009426, 0.1745, 0.004561, 0.1745, 0.8064, 0.6413, 0.8015, 0.6413, 0.8015, 0.574, 0.8064, 0.574, 0.004561, 0.1745, 0.009426, 0.1745, 0.009497, 0.2388, 0.004633, 0.2389, 0.004633, 0.2389, 0.009497, 0.2388, 0.009501, 0.2454, 0.004638, 0.2454, 0.1398, 0.1744, 0.1449, 0.1744, 0.1449, 0.2388, 0.1398, 0.2388, 0.1398, 0.2388, 0.1398, 0.2453, 0.009501, 0.2454, 0.009497, 0.2388, 0.1398, 0.2388, 0.1449, 0.2388, 0.1449, 0.2453, 0.1398, 0.2453, 0.1449, 0.2388, 0.3816, 0.2387, 0.3816, 0.2452, 0.1449, 0.2453, 0.3867, 0.251, 0.3816, 0.251, 0.3816, 0.2452, 0.3867, 0.2452, 0.6875, 0.5674, 0.6926, 0.5674, 0.6926, 0.5732, 0.6875, 0.5732, 0.6084, 0.5674, 0.6151, 0.5674, 0.6151, 0.5732, 0.6084, 0.5732, 0.5361, 0.5674, 0.6084, 0.5674, 0.6084, 0.5732, 0.5361, 0.5732, 0.8333, 0.1924, 0.8333, 0.1869, 0.8392, 0.1869, 0.8392, 0.1924, 0.3816, 0.251, 0.1449, 0.2511, 0.1449, 0.2453, 0.3816, 0.2452, 0.4625, 0.5674, 0.5299, 0.5674, 0.5299, 0.5732, 0.4625, 0.5732, 0.5297, 0.251, 0.4629, 0.251, 0.4629, 0.2452, 0.5297, 0.2452, 0.3856, 0.6606, 0.6241, 0.6606, 0.6241, 0.6664, 0.3856, 0.6664, 0.3308, 0.7996, 0.3308, 0.7272, 0.3366, 0.7272, 0.3366, 0.7996, 0.7005, 0.7662, 0.6358, 0.7662, 0.6358, 0.7604, 0.7005, 0.7604, 0.6241, 0.673, 0.4931, 0.673, 0.4931, 0.6672, 0.6241, 0.6672, 0.631, 0.6606, 0.7033, 0.6606, 0.7033, 0.6664, 0.631, 0.6664, 0.3856, 0.5674, 0.3922, 0.5674, 0.3922, 0.5732, 0.3856, 0.5732, 0.6149, 0.4601, 0.7458, 0.4601, 0.7458, 0.4659, 0.6149, 0.4659, 0.9235, 0.5674, 0.929, 0.5674, 0.929, 0.5732, 0.9235, 0.5732, 0.3248, 0.02087, 0.3248, 0.09426, 0.3189, 0.09426, 0.3189, 0.02087, 0.3922, 0.5674, 0.4568, 0.5674, 0.4568, 0.5732, 0.3922, 0.5732, 0.08707, 0.8852, 0.08707, 0.8206, 0.0929, 0.8206, 0.0929, 0.8852, 0.009505, 0.2512, 0.004642, 0.2512, 0.004638, 0.2454, 0.009501, 0.2454, 0.7459, 0.286, 0.6149, 0.286, 0.6149, 0.2801, 0.7459, 0.2801, 0.5299, 0.5674, 0.5361, 0.5674, 0.5361, 0.5732, 0.5299, 0.5732, 0.4629, 0.251, 0.4573, 0.251, 0.4573, 0.2452, 0.4629, 0.2452, 0.6149, 0.1803, 0.7804, 0.1803, 0.7804, 0.1862, 0.6149, 0.1862, 0.8734, 0.1582, 0.8734, 0.09362, 0.8792, 0.09362, 0.8792, 0.1582, 0.6075, 0.251, 0.5358, 0.251, 0.5358, 0.2452, 0.6075, 0.2452, 0.0003602, 0.814, 0.1314, 0.814, 0.1314, 0.8198, 0.0003583, 0.8198])
me_cube.materials.append(mat_material_002)
me_cube.use_remesh_preserve_volume = False
me_cube.use_remesh_preserve_attributes = False
me_cube.use_mirror_vertex_groups = False
me_cube.update()

# ---- objects
ob_cube = bpy.data.objects.new('Cube', me_cube)
ob_lamp = bpy.data.objects.new('Lamp', light_lamp)
ob_camera = bpy.data.objects.new('Camera', cam_camera)

# ---- transforms, parenting, visibility, modifiers, constraints
ob_cube.location = (-6.954e-08, 0.5686, -0.6141)
ob_cube.lock_rotations_4d = False
ob_cube.empty_display_type = 'ARROWS'
ob_cube.lineart.crease_threshold = 0.0
ob_lamp.location = (4.076, 1.005, 5.904)
ob_lamp.rotation_euler = (0.6503, 0.05522, 1.866)
ob_lamp.lock_rotations_4d = False
ob_lamp.empty_display_type = 'ARROWS'
ob_lamp.color = (0.0, 0.0, 0.0, 0.0)
ob_lamp.lineart.crease_threshold = 0.0
ob_camera.location = (7.481, -6.508, 5.344)
ob_camera.rotation_euler = (1.109, 0.0, 0.8149)
ob_camera.lock_rotations_4d = False
ob_camera.empty_display_type = 'ARROWS'
ob_camera.color = (0.0, 0.0, 0.0, 0.0)
ob_camera.display_type = 'WIRE'
ob_camera.lineart.crease_threshold = 0.0

# ---- collection membership
col_collection_1.objects.link(ob_cube)
col_collection_1.objects.link(ob_lamp)
col_collection_1.objects.link(ob_camera)

# ---- scene / render settings (as saved in the file)
scene.camera = ob_camera
scene.frame_start = 1; scene.frame_end = 250; scene.frame_set(1)
scene.render.engine = 'CYCLES'
scene.render.resolution_percentage = 50
scene.render.dither_intensity = 0.0
scene.cycles.use_denoising = False
scene.cycles.samples = 128
scene.cycles.sampling_pattern = 'TABULATED_SOBOL'
scene.cycles.light_sampling_threshold = 0.0
scene.cycles.use_adaptive_sampling = False
scene.cycles.use_light_tree = False
scene.cycles.blur_glossy = 0.0
scene.cycles.sample_clamp_indirect = 0.0
scene.view_settings.view_transform = 'Standard'
bpy.context.view_layer.update()
